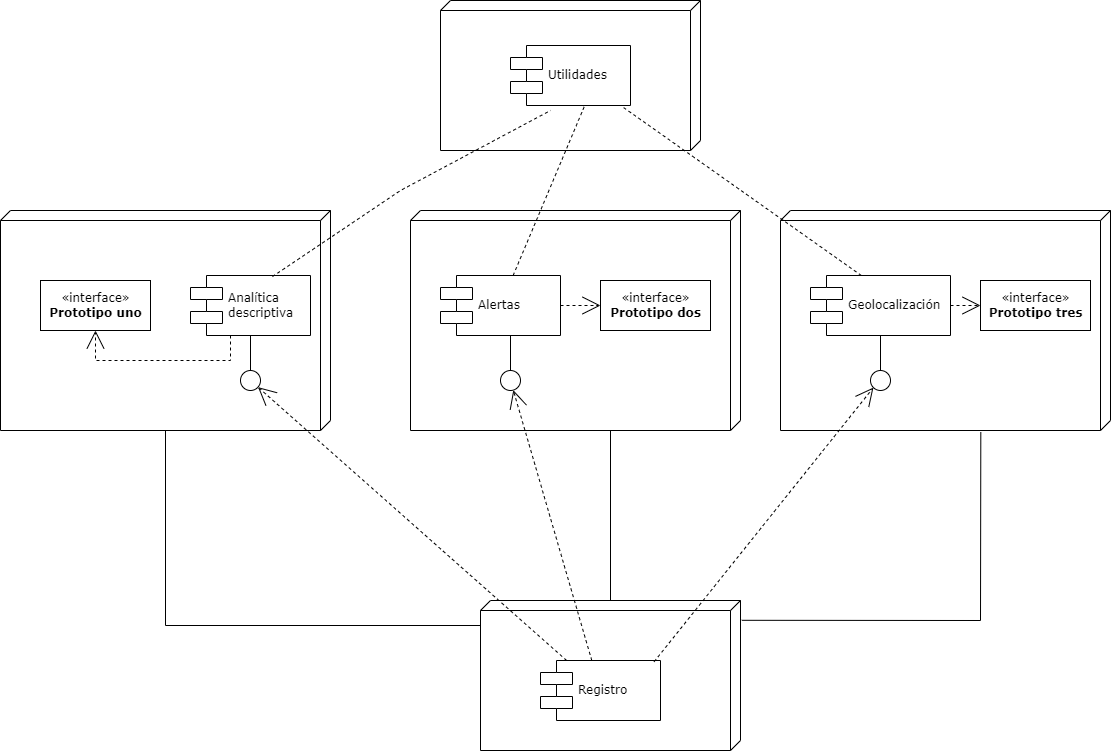

The diagram above was exported from draw.io. Its source (the exported page's mxGraphModel, read from the mxfile embedded in the PNG):
<mxGraphModel dx="1704" dy="652" grid="1" gridSize="10" guides="1" tooltips="1" connect="1" arrows="1" fold="1" page="1" pageScale="1" pageWidth="1100" pageHeight="850" background="none" math="0" shadow="0">
  <root>
    <mxCell id="0" />
    <mxCell id="1" parent="0" />
    <mxCell id="39150e848f15840c-1" value="" style="verticalAlign=top;align=left;spacingTop=8;spacingLeft=2;spacingRight=12;shape=cube;size=10;direction=south;fontStyle=4;html=1;rounded=0;shadow=0;comic=0;labelBackgroundColor=none;strokeWidth=1;fontFamily=Verdana;fontSize=12" parent="1" vertex="1">
      <mxGeometry x="120" y="270" width="330" height="220" as="geometry" />
    </mxCell>
    <mxCell id="39150e848f15840c-2" value="" style="verticalAlign=top;align=left;spacingTop=8;spacingLeft=2;spacingRight=12;shape=cube;size=10;direction=south;fontStyle=4;html=1;rounded=0;shadow=0;comic=0;labelBackgroundColor=none;strokeWidth=1;fontFamily=Verdana;fontSize=12" parent="1" vertex="1">
      <mxGeometry x="530" y="270" width="330" height="220" as="geometry" />
    </mxCell>
    <mxCell id="39150e848f15840c-3" value="" style="verticalAlign=top;align=left;spacingTop=8;spacingLeft=2;spacingRight=12;shape=cube;size=10;direction=south;fontStyle=4;html=1;rounded=0;shadow=0;comic=0;labelBackgroundColor=none;strokeWidth=1;fontFamily=Verdana;fontSize=12" parent="1" vertex="1">
      <mxGeometry x="600" y="660" width="260" height="150" as="geometry" />
    </mxCell>
    <mxCell id="39150e848f15840c-4" value="«interface»&lt;br&gt;&lt;b&gt;Prototipo uno&lt;/b&gt;" style="html=1;rounded=0;shadow=0;comic=0;labelBackgroundColor=none;strokeWidth=1;fontFamily=Verdana;fontSize=12;align=center;" parent="1" vertex="1">
      <mxGeometry x="160" y="340" width="110" height="50" as="geometry" />
    </mxCell>
    <mxCell id="39150e848f15840c-5" value="Analítica &lt;br&gt;descriptiva" style="shape=component;align=left;spacingLeft=36;rounded=0;shadow=0;comic=0;labelBackgroundColor=none;strokeWidth=1;fontFamily=Verdana;fontSize=12;html=1;" parent="1" vertex="1">
      <mxGeometry x="310" y="335" width="120" height="60" as="geometry" />
    </mxCell>
    <mxCell id="39150e848f15840c-6" value="" style="ellipse;whiteSpace=wrap;html=1;rounded=0;shadow=0;comic=0;labelBackgroundColor=none;strokeWidth=1;fontFamily=Verdana;fontSize=12;align=center;" parent="1" vertex="1">
      <mxGeometry x="360" y="430" width="20" height="20" as="geometry" />
    </mxCell>
    <mxCell id="39150e848f15840c-7" value="Alertas" style="shape=component;align=left;spacingLeft=36;rounded=0;shadow=0;comic=0;labelBackgroundColor=none;strokeWidth=1;fontFamily=Verdana;fontSize=12;html=1;" parent="1" vertex="1">
      <mxGeometry x="560" y="335" width="120" height="60" as="geometry" />
    </mxCell>
    <mxCell id="39150e848f15840c-8" value="«interface»&lt;br&gt;&lt;b&gt;Prototipo dos&lt;/b&gt;" style="html=1;rounded=0;shadow=0;comic=0;labelBackgroundColor=none;strokeWidth=1;fontFamily=Verdana;fontSize=12;align=center;" parent="1" vertex="1">
      <mxGeometry x="720" y="340" width="110" height="50" as="geometry" />
    </mxCell>
    <mxCell id="39150e848f15840c-9" value="" style="ellipse;whiteSpace=wrap;html=1;rounded=0;shadow=0;comic=0;labelBackgroundColor=none;strokeWidth=1;fontFamily=Verdana;fontSize=12;align=center;" parent="1" vertex="1">
      <mxGeometry x="620" y="430" width="20" height="20" as="geometry" />
    </mxCell>
    <mxCell id="39150e848f15840c-10" value="Registro" style="shape=component;align=left;spacingLeft=36;rounded=0;shadow=0;comic=0;labelBackgroundColor=none;strokeWidth=1;fontFamily=Verdana;fontSize=12;html=1;" parent="1" vertex="1">
      <mxGeometry x="660" y="720" width="120" height="60" as="geometry" />
    </mxCell>
    <mxCell id="39150e848f15840c-11" style="edgeStyle=none;rounded=0;html=1;dashed=1;labelBackgroundColor=none;startArrow=none;startFill=0;startSize=8;endArrow=open;endFill=0;endSize=16;fontFamily=Verdana;fontSize=12;" parent="1" source="39150e848f15840c-10" target="39150e848f15840c-6" edge="1">
      <mxGeometry relative="1" as="geometry" />
    </mxCell>
    <mxCell id="39150e848f15840c-12" style="edgeStyle=none;rounded=0;html=1;dashed=1;labelBackgroundColor=none;startArrow=none;startFill=0;startSize=8;endArrow=open;endFill=0;endSize=16;fontFamily=Verdana;fontSize=12;" parent="1" source="39150e848f15840c-10" target="39150e848f15840c-9" edge="1">
      <mxGeometry relative="1" as="geometry">
        <Array as="points" />
      </mxGeometry>
    </mxCell>
    <mxCell id="39150e848f15840c-13" style="edgeStyle=elbowEdgeStyle;rounded=0;html=1;labelBackgroundColor=none;startArrow=none;startFill=0;startSize=8;endArrow=none;endFill=0;endSize=16;fontFamily=Verdana;fontSize=12;" parent="1" source="39150e848f15840c-9" target="39150e848f15840c-7" edge="1">
      <mxGeometry relative="1" as="geometry" />
    </mxCell>
    <mxCell id="39150e848f15840c-14" style="edgeStyle=elbowEdgeStyle;rounded=0;html=1;labelBackgroundColor=none;startArrow=none;startFill=0;startSize=8;endArrow=none;endFill=0;endSize=16;fontFamily=Verdana;fontSize=12;" parent="1" source="39150e848f15840c-6" target="39150e848f15840c-5" edge="1">
      <mxGeometry relative="1" as="geometry" />
    </mxCell>
    <mxCell id="39150e848f15840c-15" style="edgeStyle=orthogonalEdgeStyle;rounded=0;html=1;labelBackgroundColor=none;startArrow=none;startFill=0;startSize=8;endArrow=open;endFill=0;endSize=16;fontFamily=Verdana;fontSize=12;dashed=1;" parent="1" source="39150e848f15840c-5" target="39150e848f15840c-4" edge="1">
      <mxGeometry relative="1" as="geometry">
        <Array as="points">
          <mxPoint x="350" y="420" />
          <mxPoint x="215" y="420" />
        </Array>
      </mxGeometry>
    </mxCell>
    <mxCell id="39150e848f15840c-16" style="edgeStyle=orthogonalEdgeStyle;rounded=0;html=1;dashed=1;labelBackgroundColor=none;startArrow=none;startFill=0;startSize=8;endArrow=open;endFill=0;endSize=16;fontFamily=Verdana;fontSize=12;" parent="1" source="39150e848f15840c-7" target="39150e848f15840c-8" edge="1">
      <mxGeometry relative="1" as="geometry" />
    </mxCell>
    <mxCell id="39150e848f15840c-17" style="edgeStyle=orthogonalEdgeStyle;rounded=0;html=1;labelBackgroundColor=none;startArrow=none;startFill=0;startSize=8;endArrow=none;endFill=0;endSize=16;fontFamily=Verdana;fontSize=12;" parent="1" source="39150e848f15840c-3" target="39150e848f15840c-2" edge="1">
      <mxGeometry relative="1" as="geometry">
        <Array as="points">
          <mxPoint x="695" y="685" />
        </Array>
      </mxGeometry>
    </mxCell>
    <mxCell id="39150e848f15840c-18" style="edgeStyle=orthogonalEdgeStyle;rounded=0;html=1;labelBackgroundColor=none;startArrow=none;startFill=0;startSize=8;endArrow=none;endFill=0;endSize=16;fontFamily=Verdana;fontSize=12;" parent="1" source="39150e848f15840c-3" target="39150e848f15840c-1" edge="1">
      <mxGeometry relative="1" as="geometry">
        <Array as="points">
          <mxPoint x="285" y="685" />
        </Array>
      </mxGeometry>
    </mxCell>
    <mxCell id="uMyKyTsOTX8GmctE9_8V-1" value="" style="verticalAlign=top;align=left;spacingTop=8;spacingLeft=2;spacingRight=12;shape=cube;size=10;direction=south;fontStyle=4;html=1;rounded=0;shadow=0;comic=0;labelBackgroundColor=none;strokeWidth=1;fontFamily=Verdana;fontSize=12" vertex="1" parent="1">
      <mxGeometry x="900" y="270" width="330" height="220" as="geometry" />
    </mxCell>
    <mxCell id="uMyKyTsOTX8GmctE9_8V-2" value="Geolocalización" style="shape=component;align=left;spacingLeft=36;rounded=0;shadow=0;comic=0;labelBackgroundColor=none;strokeWidth=1;fontFamily=Verdana;fontSize=12;html=1;" vertex="1" parent="1">
      <mxGeometry x="930" y="335" width="140" height="60" as="geometry" />
    </mxCell>
    <mxCell id="uMyKyTsOTX8GmctE9_8V-3" value="«interface»&lt;br&gt;&lt;b&gt;Prototipo tres&lt;br&gt;&lt;/b&gt;" style="html=1;rounded=0;shadow=0;comic=0;labelBackgroundColor=none;strokeWidth=1;fontFamily=Verdana;fontSize=12;align=center;" vertex="1" parent="1">
      <mxGeometry x="1100" y="340" width="110" height="50" as="geometry" />
    </mxCell>
    <mxCell id="uMyKyTsOTX8GmctE9_8V-4" value="" style="ellipse;whiteSpace=wrap;html=1;rounded=0;shadow=0;comic=0;labelBackgroundColor=none;strokeWidth=1;fontFamily=Verdana;fontSize=12;align=center;" vertex="1" parent="1">
      <mxGeometry x="990" y="430" width="20" height="20" as="geometry" />
    </mxCell>
    <mxCell id="uMyKyTsOTX8GmctE9_8V-5" style="edgeStyle=elbowEdgeStyle;rounded=0;html=1;labelBackgroundColor=none;startArrow=none;startFill=0;startSize=8;endArrow=none;endFill=0;endSize=16;fontFamily=Verdana;fontSize=12;" edge="1" parent="1" source="uMyKyTsOTX8GmctE9_8V-4" target="uMyKyTsOTX8GmctE9_8V-2">
      <mxGeometry relative="1" as="geometry" />
    </mxCell>
    <mxCell id="uMyKyTsOTX8GmctE9_8V-6" style="edgeStyle=orthogonalEdgeStyle;rounded=0;html=1;dashed=1;labelBackgroundColor=none;startArrow=none;startFill=0;startSize=8;endArrow=open;endFill=0;endSize=16;fontFamily=Verdana;fontSize=12;" edge="1" parent="1" source="uMyKyTsOTX8GmctE9_8V-2" target="uMyKyTsOTX8GmctE9_8V-3">
      <mxGeometry relative="1" as="geometry" />
    </mxCell>
    <mxCell id="uMyKyTsOTX8GmctE9_8V-7" style="edgeStyle=none;rounded=0;html=1;dashed=1;labelBackgroundColor=none;startArrow=none;startFill=0;startSize=8;endArrow=open;endFill=0;endSize=16;fontFamily=Verdana;fontSize=12;exitX=0.947;exitY=0.02;exitDx=0;exitDy=0;exitPerimeter=0;entryX=0;entryY=1;entryDx=0;entryDy=0;" edge="1" parent="1" source="39150e848f15840c-10" target="uMyKyTsOTX8GmctE9_8V-4">
      <mxGeometry relative="1" as="geometry">
        <mxPoint x="729.8305084745764" y="715" as="sourcePoint" />
        <mxPoint x="643.2103928115789" y="459.4706587941573" as="targetPoint" />
        <Array as="points" />
      </mxGeometry>
    </mxCell>
    <mxCell id="uMyKyTsOTX8GmctE9_8V-8" value="" style="endArrow=none;html=1;rounded=0;exitX=0.132;exitY=-0.005;exitDx=0;exitDy=0;exitPerimeter=0;entryX=1.008;entryY=0.393;entryDx=0;entryDy=0;entryPerimeter=0;" edge="1" parent="1" source="39150e848f15840c-3" target="uMyKyTsOTX8GmctE9_8V-1">
      <mxGeometry width="50" height="50" relative="1" as="geometry">
        <mxPoint x="730" y="600" as="sourcePoint" />
        <mxPoint x="1100" y="680" as="targetPoint" />
        <Array as="points">
          <mxPoint x="1100" y="680" />
        </Array>
      </mxGeometry>
    </mxCell>
    <mxCell id="uMyKyTsOTX8GmctE9_8V-11" value="" style="verticalAlign=top;align=left;spacingTop=8;spacingLeft=2;spacingRight=12;shape=cube;size=10;direction=south;fontStyle=4;html=1;rounded=0;shadow=0;comic=0;labelBackgroundColor=none;strokeWidth=1;fontFamily=Verdana;fontSize=12" vertex="1" parent="1">
      <mxGeometry x="560" y="60" width="260" height="150" as="geometry" />
    </mxCell>
    <mxCell id="uMyKyTsOTX8GmctE9_8V-12" value="Utilidades" style="shape=component;align=left;spacingLeft=36;rounded=0;shadow=0;comic=0;labelBackgroundColor=none;strokeWidth=1;fontFamily=Verdana;fontSize=12;html=1;" vertex="1" parent="1">
      <mxGeometry x="630" y="105" width="120" height="60" as="geometry" />
    </mxCell>
    <mxCell id="uMyKyTsOTX8GmctE9_8V-13" value="" style="endArrow=none;dashed=1;html=1;rounded=0;exitX=0.683;exitY=0.018;exitDx=0;exitDy=0;exitPerimeter=0;" edge="1" parent="1" source="39150e848f15840c-5">
      <mxGeometry width="50" height="50" relative="1" as="geometry">
        <mxPoint x="780" y="470" as="sourcePoint" />
        <mxPoint x="670" y="170" as="targetPoint" />
        <Array as="points">
          <mxPoint x="520" y="250" />
        </Array>
      </mxGeometry>
    </mxCell>
    <mxCell id="uMyKyTsOTX8GmctE9_8V-14" value="" style="endArrow=none;dashed=1;html=1;rounded=0;entryX=0.621;entryY=0.989;entryDx=0;entryDy=0;entryPerimeter=0;" edge="1" parent="1" source="39150e848f15840c-7" target="uMyKyTsOTX8GmctE9_8V-12">
      <mxGeometry width="50" height="50" relative="1" as="geometry">
        <mxPoint x="780" y="470" as="sourcePoint" />
        <mxPoint x="830" y="420" as="targetPoint" />
      </mxGeometry>
    </mxCell>
    <mxCell id="uMyKyTsOTX8GmctE9_8V-15" value="" style="endArrow=none;dashed=1;html=1;rounded=0;entryX=0.923;entryY=1.007;entryDx=0;entryDy=0;entryPerimeter=0;exitX=0.363;exitY=0;exitDx=0;exitDy=0;exitPerimeter=0;" edge="1" parent="1" source="uMyKyTsOTX8GmctE9_8V-2" target="uMyKyTsOTX8GmctE9_8V-12">
      <mxGeometry width="50" height="50" relative="1" as="geometry">
        <mxPoint x="780" y="470" as="sourcePoint" />
        <mxPoint x="830" y="420" as="targetPoint" />
      </mxGeometry>
    </mxCell>
  </root>
</mxGraphModel>